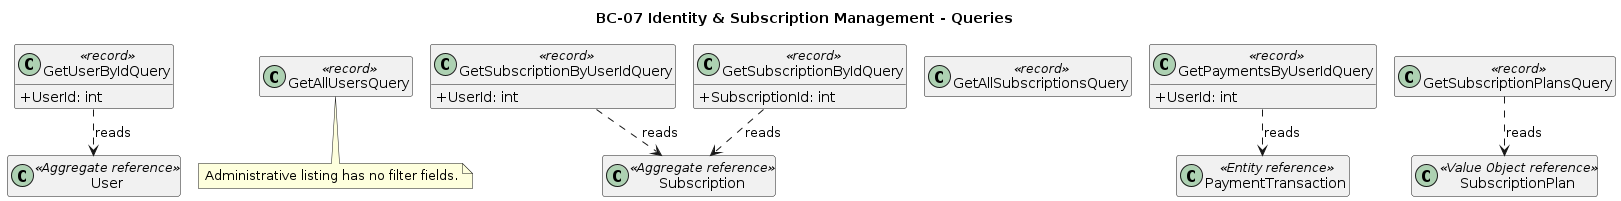

The diagram above was rendered by PlantUML. Its source (embedded in the PNG):
@startuml
title BC-07 Identity & Subscription Management - Queries
skinparam classAttributeIconSize 0
top to bottom direction
skinparam nodesep 18
skinparam ranksep 30
hide empty members

class GetUserByIdQuery <<record>>
GetUserByIdQuery : + UserId: int
class GetAllUsersQuery <<record>>
class GetSubscriptionByUserIdQuery <<record>>
GetSubscriptionByUserIdQuery : + UserId: int
class GetSubscriptionByIdQuery <<record>>
GetSubscriptionByIdQuery : + SubscriptionId: int
class GetAllSubscriptionsQuery <<record>>
class GetPaymentsByUserIdQuery <<record>>
GetPaymentsByUserIdQuery : + UserId: int
class GetSubscriptionPlansQuery <<record>>

class User <<Aggregate reference>>
class Subscription <<Aggregate reference>>
class PaymentTransaction <<Entity reference>>
class SubscriptionPlan <<Value Object reference>>
GetUserByIdQuery ..> User : reads
GetSubscriptionByUserIdQuery ..> Subscription : reads
GetSubscriptionByIdQuery ..> Subscription : reads
GetPaymentsByUserIdQuery ..> PaymentTransaction : reads
GetSubscriptionPlansQuery ..> SubscriptionPlan : reads

note bottom of GetAllUsersQuery
  Administrative listing has no filter fields.
end note
@enduml